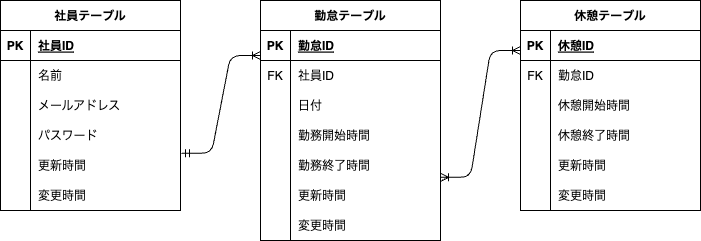

The diagram above was exported from draw.io. Its source (the exported page's mxGraphModel, read from the mxfile embedded in the PNG):
<mxGraphModel dx="840" dy="701" grid="1" gridSize="10" guides="1" tooltips="1" connect="1" arrows="1" fold="1" page="1" pageScale="1" pageWidth="827" pageHeight="1169" math="0" shadow="0">
  <root>
    <mxCell id="0" />
    <mxCell id="1" parent="0" />
    <mxCell id="41" value="社員テーブル" style="shape=table;startSize=30;container=1;collapsible=1;childLayout=tableLayout;fixedRows=1;rowLines=0;fontStyle=1;align=center;resizeLast=1;" vertex="1" parent="1">
      <mxGeometry x="60" y="240" width="180" height="210" as="geometry" />
    </mxCell>
    <mxCell id="42" value="" style="shape=tableRow;horizontal=0;startSize=0;swimlaneHead=0;swimlaneBody=0;fillColor=none;collapsible=0;dropTarget=0;points=[[0,0.5],[1,0.5]];portConstraint=eastwest;top=0;left=0;right=0;bottom=1;" vertex="1" parent="41">
      <mxGeometry y="30" width="180" height="30" as="geometry" />
    </mxCell>
    <mxCell id="43" value="PK" style="shape=partialRectangle;connectable=0;fillColor=none;top=0;left=0;bottom=0;right=0;fontStyle=1;overflow=hidden;" vertex="1" parent="42">
      <mxGeometry width="30" height="30" as="geometry">
        <mxRectangle width="30" height="30" as="alternateBounds" />
      </mxGeometry>
    </mxCell>
    <mxCell id="44" value="社員ID" style="shape=partialRectangle;connectable=0;fillColor=none;top=0;left=0;bottom=0;right=0;align=left;spacingLeft=6;fontStyle=5;overflow=hidden;" vertex="1" parent="42">
      <mxGeometry x="30" width="150" height="30" as="geometry">
        <mxRectangle width="150" height="30" as="alternateBounds" />
      </mxGeometry>
    </mxCell>
    <mxCell id="45" value="" style="shape=tableRow;horizontal=0;startSize=0;swimlaneHead=0;swimlaneBody=0;fillColor=none;collapsible=0;dropTarget=0;points=[[0,0.5],[1,0.5]];portConstraint=eastwest;top=0;left=0;right=0;bottom=0;" vertex="1" parent="41">
      <mxGeometry y="60" width="180" height="30" as="geometry" />
    </mxCell>
    <mxCell id="46" value="" style="shape=partialRectangle;connectable=0;fillColor=none;top=0;left=0;bottom=0;right=0;editable=1;overflow=hidden;" vertex="1" parent="45">
      <mxGeometry width="30" height="30" as="geometry">
        <mxRectangle width="30" height="30" as="alternateBounds" />
      </mxGeometry>
    </mxCell>
    <mxCell id="47" value="名前" style="shape=partialRectangle;connectable=0;fillColor=none;top=0;left=0;bottom=0;right=0;align=left;spacingLeft=6;overflow=hidden;" vertex="1" parent="45">
      <mxGeometry x="30" width="150" height="30" as="geometry">
        <mxRectangle width="150" height="30" as="alternateBounds" />
      </mxGeometry>
    </mxCell>
    <mxCell id="48" value="" style="shape=tableRow;horizontal=0;startSize=0;swimlaneHead=0;swimlaneBody=0;fillColor=none;collapsible=0;dropTarget=0;points=[[0,0.5],[1,0.5]];portConstraint=eastwest;top=0;left=0;right=0;bottom=0;" vertex="1" parent="41">
      <mxGeometry y="90" width="180" height="30" as="geometry" />
    </mxCell>
    <mxCell id="49" value="" style="shape=partialRectangle;connectable=0;fillColor=none;top=0;left=0;bottom=0;right=0;editable=1;overflow=hidden;" vertex="1" parent="48">
      <mxGeometry width="30" height="30" as="geometry">
        <mxRectangle width="30" height="30" as="alternateBounds" />
      </mxGeometry>
    </mxCell>
    <mxCell id="50" value="メールアドレス" style="shape=partialRectangle;connectable=0;fillColor=none;top=0;left=0;bottom=0;right=0;align=left;spacingLeft=6;overflow=hidden;" vertex="1" parent="48">
      <mxGeometry x="30" width="150" height="30" as="geometry">
        <mxRectangle width="150" height="30" as="alternateBounds" />
      </mxGeometry>
    </mxCell>
    <mxCell id="51" value="" style="shape=tableRow;horizontal=0;startSize=0;swimlaneHead=0;swimlaneBody=0;fillColor=none;collapsible=0;dropTarget=0;points=[[0,0.5],[1,0.5]];portConstraint=eastwest;top=0;left=0;right=0;bottom=0;" vertex="1" parent="41">
      <mxGeometry y="120" width="180" height="30" as="geometry" />
    </mxCell>
    <mxCell id="52" value="" style="shape=partialRectangle;connectable=0;fillColor=none;top=0;left=0;bottom=0;right=0;editable=1;overflow=hidden;" vertex="1" parent="51">
      <mxGeometry width="30" height="30" as="geometry">
        <mxRectangle width="30" height="30" as="alternateBounds" />
      </mxGeometry>
    </mxCell>
    <mxCell id="53" value="パスワード" style="shape=partialRectangle;connectable=0;fillColor=none;top=0;left=0;bottom=0;right=0;align=left;spacingLeft=6;overflow=hidden;" vertex="1" parent="51">
      <mxGeometry x="30" width="150" height="30" as="geometry">
        <mxRectangle width="150" height="30" as="alternateBounds" />
      </mxGeometry>
    </mxCell>
    <mxCell id="86" style="shape=tableRow;horizontal=0;startSize=0;swimlaneHead=0;swimlaneBody=0;fillColor=none;collapsible=0;dropTarget=0;points=[[0,0.5],[1,0.5]];portConstraint=eastwest;top=0;left=0;right=0;bottom=0;" vertex="1" parent="41">
      <mxGeometry y="150" width="180" height="30" as="geometry" />
    </mxCell>
    <mxCell id="87" style="shape=partialRectangle;connectable=0;fillColor=none;top=0;left=0;bottom=0;right=0;editable=1;overflow=hidden;" vertex="1" parent="86">
      <mxGeometry width="30" height="30" as="geometry">
        <mxRectangle width="30" height="30" as="alternateBounds" />
      </mxGeometry>
    </mxCell>
    <mxCell id="88" value="更新時間" style="shape=partialRectangle;connectable=0;fillColor=none;top=0;left=0;bottom=0;right=0;align=left;spacingLeft=6;overflow=hidden;" vertex="1" parent="86">
      <mxGeometry x="30" width="150" height="30" as="geometry">
        <mxRectangle width="150" height="30" as="alternateBounds" />
      </mxGeometry>
    </mxCell>
    <mxCell id="119" style="shape=tableRow;horizontal=0;startSize=0;swimlaneHead=0;swimlaneBody=0;fillColor=none;collapsible=0;dropTarget=0;points=[[0,0.5],[1,0.5]];portConstraint=eastwest;top=0;left=0;right=0;bottom=0;" vertex="1" parent="41">
      <mxGeometry y="180" width="180" height="30" as="geometry" />
    </mxCell>
    <mxCell id="120" style="shape=partialRectangle;connectable=0;fillColor=none;top=0;left=0;bottom=0;right=0;editable=1;overflow=hidden;" vertex="1" parent="119">
      <mxGeometry width="30" height="30" as="geometry">
        <mxRectangle width="30" height="30" as="alternateBounds" />
      </mxGeometry>
    </mxCell>
    <mxCell id="121" value="変更時間" style="shape=partialRectangle;connectable=0;fillColor=none;top=0;left=0;bottom=0;right=0;align=left;spacingLeft=6;overflow=hidden;" vertex="1" parent="119">
      <mxGeometry x="30" width="150" height="30" as="geometry">
        <mxRectangle width="150" height="30" as="alternateBounds" />
      </mxGeometry>
    </mxCell>
    <mxCell id="54" value="勤怠テーブル" style="shape=table;startSize=30;container=1;collapsible=1;childLayout=tableLayout;fixedRows=1;rowLines=0;fontStyle=1;align=center;resizeLast=1;" vertex="1" parent="1">
      <mxGeometry x="320" y="240" width="180" height="240" as="geometry" />
    </mxCell>
    <mxCell id="55" value="" style="shape=tableRow;horizontal=0;startSize=0;swimlaneHead=0;swimlaneBody=0;fillColor=none;collapsible=0;dropTarget=0;points=[[0,0.5],[1,0.5]];portConstraint=eastwest;top=0;left=0;right=0;bottom=1;" vertex="1" parent="54">
      <mxGeometry y="30" width="180" height="30" as="geometry" />
    </mxCell>
    <mxCell id="56" value="PK" style="shape=partialRectangle;connectable=0;fillColor=none;top=0;left=0;bottom=0;right=0;fontStyle=1;overflow=hidden;" vertex="1" parent="55">
      <mxGeometry width="30" height="30" as="geometry">
        <mxRectangle width="30" height="30" as="alternateBounds" />
      </mxGeometry>
    </mxCell>
    <mxCell id="57" value="勤怠ID" style="shape=partialRectangle;connectable=0;fillColor=none;top=0;left=0;bottom=0;right=0;align=left;spacingLeft=6;fontStyle=5;overflow=hidden;" vertex="1" parent="55">
      <mxGeometry x="30" width="150" height="30" as="geometry">
        <mxRectangle width="150" height="30" as="alternateBounds" />
      </mxGeometry>
    </mxCell>
    <mxCell id="58" value="" style="shape=tableRow;horizontal=0;startSize=0;swimlaneHead=0;swimlaneBody=0;fillColor=none;collapsible=0;dropTarget=0;points=[[0,0.5],[1,0.5]];portConstraint=eastwest;top=0;left=0;right=0;bottom=0;" vertex="1" parent="54">
      <mxGeometry y="60" width="180" height="30" as="geometry" />
    </mxCell>
    <mxCell id="59" value="FK" style="shape=partialRectangle;connectable=0;fillColor=none;top=0;left=0;bottom=0;right=0;editable=1;overflow=hidden;" vertex="1" parent="58">
      <mxGeometry width="30" height="30" as="geometry">
        <mxRectangle width="30" height="30" as="alternateBounds" />
      </mxGeometry>
    </mxCell>
    <mxCell id="60" value="社員ID" style="shape=partialRectangle;connectable=0;fillColor=none;top=0;left=0;bottom=0;right=0;align=left;spacingLeft=6;overflow=hidden;" vertex="1" parent="58">
      <mxGeometry x="30" width="150" height="30" as="geometry">
        <mxRectangle width="150" height="30" as="alternateBounds" />
      </mxGeometry>
    </mxCell>
    <mxCell id="64" value="" style="shape=tableRow;horizontal=0;startSize=0;swimlaneHead=0;swimlaneBody=0;fillColor=none;collapsible=0;dropTarget=0;points=[[0,0.5],[1,0.5]];portConstraint=eastwest;top=0;left=0;right=0;bottom=0;" vertex="1" parent="54">
      <mxGeometry y="90" width="180" height="30" as="geometry" />
    </mxCell>
    <mxCell id="65" value="" style="shape=partialRectangle;connectable=0;fillColor=none;top=0;left=0;bottom=0;right=0;editable=1;overflow=hidden;" vertex="1" parent="64">
      <mxGeometry width="30" height="30" as="geometry">
        <mxRectangle width="30" height="30" as="alternateBounds" />
      </mxGeometry>
    </mxCell>
    <mxCell id="66" value="日付" style="shape=partialRectangle;connectable=0;fillColor=none;top=0;left=0;bottom=0;right=0;align=left;spacingLeft=6;overflow=hidden;" vertex="1" parent="64">
      <mxGeometry x="30" width="150" height="30" as="geometry">
        <mxRectangle width="150" height="30" as="alternateBounds" />
      </mxGeometry>
    </mxCell>
    <mxCell id="110" style="shape=tableRow;horizontal=0;startSize=0;swimlaneHead=0;swimlaneBody=0;fillColor=none;collapsible=0;dropTarget=0;points=[[0,0.5],[1,0.5]];portConstraint=eastwest;top=0;left=0;right=0;bottom=0;" vertex="1" parent="54">
      <mxGeometry y="120" width="180" height="30" as="geometry" />
    </mxCell>
    <mxCell id="111" style="shape=partialRectangle;connectable=0;fillColor=none;top=0;left=0;bottom=0;right=0;editable=1;overflow=hidden;" vertex="1" parent="110">
      <mxGeometry width="30" height="30" as="geometry">
        <mxRectangle width="30" height="30" as="alternateBounds" />
      </mxGeometry>
    </mxCell>
    <mxCell id="112" value="勤務開始時間" style="shape=partialRectangle;connectable=0;fillColor=none;top=0;left=0;bottom=0;right=0;align=left;spacingLeft=6;overflow=hidden;" vertex="1" parent="110">
      <mxGeometry x="30" width="150" height="30" as="geometry">
        <mxRectangle width="150" height="30" as="alternateBounds" />
      </mxGeometry>
    </mxCell>
    <mxCell id="113" style="shape=tableRow;horizontal=0;startSize=0;swimlaneHead=0;swimlaneBody=0;fillColor=none;collapsible=0;dropTarget=0;points=[[0,0.5],[1,0.5]];portConstraint=eastwest;top=0;left=0;right=0;bottom=0;" vertex="1" parent="54">
      <mxGeometry y="150" width="180" height="30" as="geometry" />
    </mxCell>
    <mxCell id="114" style="shape=partialRectangle;connectable=0;fillColor=none;top=0;left=0;bottom=0;right=0;editable=1;overflow=hidden;" vertex="1" parent="113">
      <mxGeometry width="30" height="30" as="geometry">
        <mxRectangle width="30" height="30" as="alternateBounds" />
      </mxGeometry>
    </mxCell>
    <mxCell id="115" value="勤務終了時間" style="shape=partialRectangle;connectable=0;fillColor=none;top=0;left=0;bottom=0;right=0;align=left;spacingLeft=6;overflow=hidden;" vertex="1" parent="113">
      <mxGeometry x="30" width="150" height="30" as="geometry">
        <mxRectangle width="150" height="30" as="alternateBounds" />
      </mxGeometry>
    </mxCell>
    <mxCell id="116" style="shape=tableRow;horizontal=0;startSize=0;swimlaneHead=0;swimlaneBody=0;fillColor=none;collapsible=0;dropTarget=0;points=[[0,0.5],[1,0.5]];portConstraint=eastwest;top=0;left=0;right=0;bottom=0;" vertex="1" parent="54">
      <mxGeometry y="180" width="180" height="30" as="geometry" />
    </mxCell>
    <mxCell id="117" style="shape=partialRectangle;connectable=0;fillColor=none;top=0;left=0;bottom=0;right=0;editable=1;overflow=hidden;" vertex="1" parent="116">
      <mxGeometry width="30" height="30" as="geometry">
        <mxRectangle width="30" height="30" as="alternateBounds" />
      </mxGeometry>
    </mxCell>
    <mxCell id="118" value="更新時間" style="shape=partialRectangle;connectable=0;fillColor=none;top=0;left=0;bottom=0;right=0;align=left;spacingLeft=6;overflow=hidden;" vertex="1" parent="116">
      <mxGeometry x="30" width="150" height="30" as="geometry">
        <mxRectangle width="150" height="30" as="alternateBounds" />
      </mxGeometry>
    </mxCell>
    <mxCell id="122" style="shape=tableRow;horizontal=0;startSize=0;swimlaneHead=0;swimlaneBody=0;fillColor=none;collapsible=0;dropTarget=0;points=[[0,0.5],[1,0.5]];portConstraint=eastwest;top=0;left=0;right=0;bottom=0;" vertex="1" parent="54">
      <mxGeometry y="210" width="180" height="30" as="geometry" />
    </mxCell>
    <mxCell id="123" style="shape=partialRectangle;connectable=0;fillColor=none;top=0;left=0;bottom=0;right=0;editable=1;overflow=hidden;" vertex="1" parent="122">
      <mxGeometry width="30" height="30" as="geometry">
        <mxRectangle width="30" height="30" as="alternateBounds" />
      </mxGeometry>
    </mxCell>
    <mxCell id="124" value="変更時間" style="shape=partialRectangle;connectable=0;fillColor=none;top=0;left=0;bottom=0;right=0;align=left;spacingLeft=6;overflow=hidden;" vertex="1" parent="122">
      <mxGeometry x="30" width="150" height="30" as="geometry">
        <mxRectangle width="150" height="30" as="alternateBounds" />
      </mxGeometry>
    </mxCell>
    <mxCell id="68" value="休憩テーブル" style="shape=table;startSize=30;container=1;collapsible=1;childLayout=tableLayout;fixedRows=1;rowLines=0;fontStyle=1;align=center;resizeLast=1;" vertex="1" parent="1">
      <mxGeometry x="580" y="240" width="180" height="210" as="geometry" />
    </mxCell>
    <mxCell id="69" value="" style="shape=tableRow;horizontal=0;startSize=0;swimlaneHead=0;swimlaneBody=0;fillColor=none;collapsible=0;dropTarget=0;points=[[0,0.5],[1,0.5]];portConstraint=eastwest;top=0;left=0;right=0;bottom=1;" vertex="1" parent="68">
      <mxGeometry y="30" width="180" height="30" as="geometry" />
    </mxCell>
    <mxCell id="70" value="PK" style="shape=partialRectangle;connectable=0;fillColor=none;top=0;left=0;bottom=0;right=0;fontStyle=1;overflow=hidden;" vertex="1" parent="69">
      <mxGeometry width="30" height="30" as="geometry">
        <mxRectangle width="30" height="30" as="alternateBounds" />
      </mxGeometry>
    </mxCell>
    <mxCell id="71" value="休憩ID" style="shape=partialRectangle;connectable=0;fillColor=none;top=0;left=0;bottom=0;right=0;align=left;spacingLeft=6;fontStyle=5;overflow=hidden;" vertex="1" parent="69">
      <mxGeometry x="30" width="150" height="30" as="geometry">
        <mxRectangle width="150" height="30" as="alternateBounds" />
      </mxGeometry>
    </mxCell>
    <mxCell id="72" value="" style="shape=tableRow;horizontal=0;startSize=0;swimlaneHead=0;swimlaneBody=0;fillColor=none;collapsible=0;dropTarget=0;points=[[0,0.5],[1,0.5]];portConstraint=eastwest;top=0;left=0;right=0;bottom=0;" vertex="1" parent="68">
      <mxGeometry y="60" width="180" height="30" as="geometry" />
    </mxCell>
    <mxCell id="73" value="FK" style="shape=partialRectangle;connectable=0;fillColor=none;top=0;left=0;bottom=0;right=0;editable=1;overflow=hidden;" vertex="1" parent="72">
      <mxGeometry width="30" height="30" as="geometry">
        <mxRectangle width="30" height="30" as="alternateBounds" />
      </mxGeometry>
    </mxCell>
    <mxCell id="74" value="勤怠ID" style="shape=partialRectangle;connectable=0;fillColor=none;top=0;left=0;bottom=0;right=0;align=left;spacingLeft=6;overflow=hidden;" vertex="1" parent="72">
      <mxGeometry x="30" width="150" height="30" as="geometry">
        <mxRectangle width="150" height="30" as="alternateBounds" />
      </mxGeometry>
    </mxCell>
    <mxCell id="75" value="" style="shape=tableRow;horizontal=0;startSize=0;swimlaneHead=0;swimlaneBody=0;fillColor=none;collapsible=0;dropTarget=0;points=[[0,0.5],[1,0.5]];portConstraint=eastwest;top=0;left=0;right=0;bottom=0;" vertex="1" parent="68">
      <mxGeometry y="90" width="180" height="30" as="geometry" />
    </mxCell>
    <mxCell id="76" value="" style="shape=partialRectangle;connectable=0;fillColor=none;top=0;left=0;bottom=0;right=0;editable=1;overflow=hidden;" vertex="1" parent="75">
      <mxGeometry width="30" height="30" as="geometry">
        <mxRectangle width="30" height="30" as="alternateBounds" />
      </mxGeometry>
    </mxCell>
    <mxCell id="77" value="休憩開始時間" style="shape=partialRectangle;connectable=0;fillColor=none;top=0;left=0;bottom=0;right=0;align=left;spacingLeft=6;overflow=hidden;" vertex="1" parent="75">
      <mxGeometry x="30" width="150" height="30" as="geometry">
        <mxRectangle width="150" height="30" as="alternateBounds" />
      </mxGeometry>
    </mxCell>
    <mxCell id="78" value="" style="shape=tableRow;horizontal=0;startSize=0;swimlaneHead=0;swimlaneBody=0;fillColor=none;collapsible=0;dropTarget=0;points=[[0,0.5],[1,0.5]];portConstraint=eastwest;top=0;left=0;right=0;bottom=0;" vertex="1" parent="68">
      <mxGeometry y="120" width="180" height="30" as="geometry" />
    </mxCell>
    <mxCell id="79" value="" style="shape=partialRectangle;connectable=0;fillColor=none;top=0;left=0;bottom=0;right=0;editable=1;overflow=hidden;" vertex="1" parent="78">
      <mxGeometry width="30" height="30" as="geometry">
        <mxRectangle width="30" height="30" as="alternateBounds" />
      </mxGeometry>
    </mxCell>
    <mxCell id="80" value="休憩終了時間" style="shape=partialRectangle;connectable=0;fillColor=none;top=0;left=0;bottom=0;right=0;align=left;spacingLeft=6;overflow=hidden;" vertex="1" parent="78">
      <mxGeometry x="30" width="150" height="30" as="geometry">
        <mxRectangle width="150" height="30" as="alternateBounds" />
      </mxGeometry>
    </mxCell>
    <mxCell id="125" style="shape=tableRow;horizontal=0;startSize=0;swimlaneHead=0;swimlaneBody=0;fillColor=none;collapsible=0;dropTarget=0;points=[[0,0.5],[1,0.5]];portConstraint=eastwest;top=0;left=0;right=0;bottom=0;" vertex="1" parent="68">
      <mxGeometry y="150" width="180" height="30" as="geometry" />
    </mxCell>
    <mxCell id="126" style="shape=partialRectangle;connectable=0;fillColor=none;top=0;left=0;bottom=0;right=0;editable=1;overflow=hidden;" vertex="1" parent="125">
      <mxGeometry width="30" height="30" as="geometry">
        <mxRectangle width="30" height="30" as="alternateBounds" />
      </mxGeometry>
    </mxCell>
    <mxCell id="127" value="更新時間" style="shape=partialRectangle;connectable=0;fillColor=none;top=0;left=0;bottom=0;right=0;align=left;spacingLeft=6;overflow=hidden;" vertex="1" parent="125">
      <mxGeometry x="30" width="150" height="30" as="geometry">
        <mxRectangle width="150" height="30" as="alternateBounds" />
      </mxGeometry>
    </mxCell>
    <mxCell id="128" style="shape=tableRow;horizontal=0;startSize=0;swimlaneHead=0;swimlaneBody=0;fillColor=none;collapsible=0;dropTarget=0;points=[[0,0.5],[1,0.5]];portConstraint=eastwest;top=0;left=0;right=0;bottom=0;" vertex="1" parent="68">
      <mxGeometry y="180" width="180" height="30" as="geometry" />
    </mxCell>
    <mxCell id="129" style="shape=partialRectangle;connectable=0;fillColor=none;top=0;left=0;bottom=0;right=0;editable=1;overflow=hidden;" vertex="1" parent="128">
      <mxGeometry width="30" height="30" as="geometry">
        <mxRectangle width="30" height="30" as="alternateBounds" />
      </mxGeometry>
    </mxCell>
    <mxCell id="130" value="変更時間" style="shape=partialRectangle;connectable=0;fillColor=none;top=0;left=0;bottom=0;right=0;align=left;spacingLeft=6;overflow=hidden;" vertex="1" parent="128">
      <mxGeometry x="30" width="150" height="30" as="geometry">
        <mxRectangle width="150" height="30" as="alternateBounds" />
      </mxGeometry>
    </mxCell>
    <mxCell id="132" value="" style="edgeStyle=entityRelationEdgeStyle;fontSize=12;html=1;endArrow=ERoneToMany;startArrow=ERmandOne;exitX=1.006;exitY=0.093;exitDx=0;exitDy=0;exitPerimeter=0;" edge="1" parent="1" source="86">
      <mxGeometry width="100" height="100" relative="1" as="geometry">
        <mxPoint x="220" y="395" as="sourcePoint" />
        <mxPoint x="320" y="295" as="targetPoint" />
      </mxGeometry>
    </mxCell>
    <mxCell id="133" value="" style="edgeStyle=entityRelationEdgeStyle;fontSize=12;html=1;endArrow=ERoneToMany;startArrow=ERoneToMany;exitX=1;exitY=-0.107;exitDx=0;exitDy=0;exitPerimeter=0;" edge="1" parent="1" source="116">
      <mxGeometry width="100" height="100" relative="1" as="geometry">
        <mxPoint x="480" y="390" as="sourcePoint" />
        <mxPoint x="580" y="290" as="targetPoint" />
      </mxGeometry>
    </mxCell>
  </root>
</mxGraphModel>